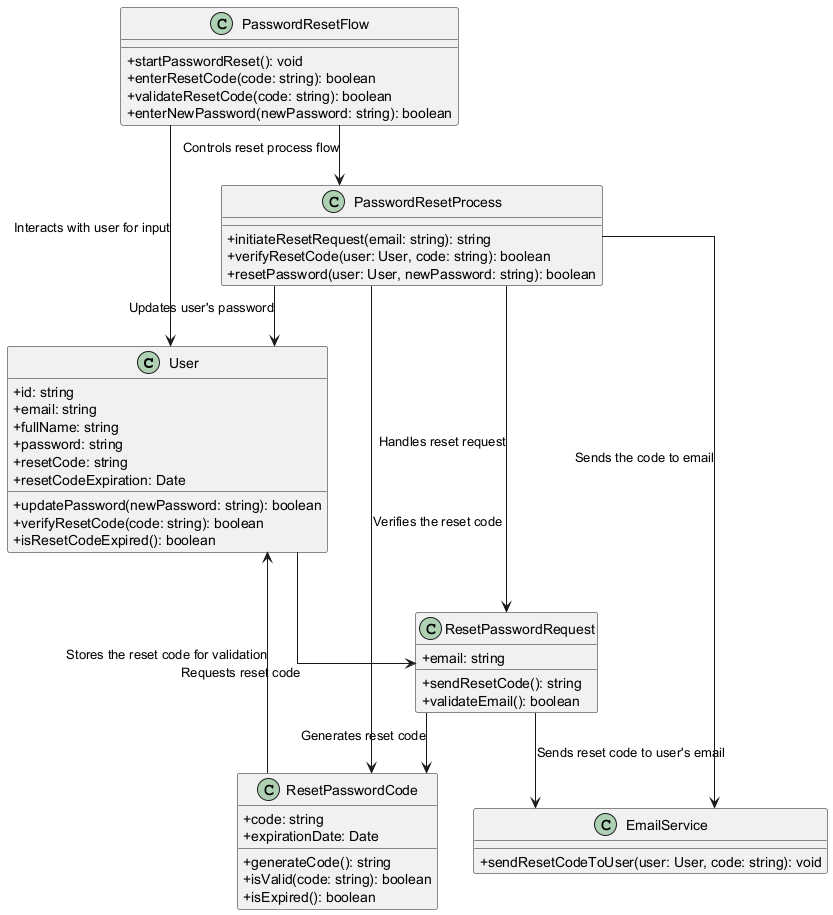

The diagram above was rendered by PlantUML. Its source (embedded in the PNG):
@startuml
skinparam classAttributeIconSize 0
skinparam linetype ortho

' User class represents a user with their attributes and methods for password reset
class User {
  + id: string
  + email: string
  + fullName: string
  + password: string
  + resetCode: string
  + resetCodeExpiration: Date
  + updatePassword(newPassword: string): boolean
  + verifyResetCode(code: string): boolean
  + isResetCodeExpired(): boolean
}

' Class to manage the reset password request process
class ResetPasswordRequest {
  + email: string
  + sendResetCode(): string
  + validateEmail(): boolean
}

' Class for the reset password code with a validation method
class ResetPasswordCode {
  + code: string
  + expirationDate: Date
  + generateCode(): string
  + isValid(code: string): boolean
  + isExpired(): boolean
}

' Email service class to send reset code to user
class EmailService {
  + sendResetCodeToUser(user: User, code: string): void
}

' Password reset process handler
class PasswordResetProcess {
  + initiateResetRequest(email: string): string
  + verifyResetCode(user: User, code: string): boolean
  + resetPassword(user: User, newPassword: string): boolean
}

' Password reset flow controller
class PasswordResetFlow {
  + startPasswordReset(): void
  + enterResetCode(code: string): boolean
  + validateResetCode(code: string): boolean
  + enterNewPassword(newPassword: string): boolean
}

' Relationships
User --> ResetPasswordRequest : "Requests reset code"
ResetPasswordRequest --> ResetPasswordCode : "Generates reset code"
ResetPasswordRequest --> EmailService : "Sends reset code to user's email"
ResetPasswordCode --> User : "Stores the reset code for validation"
PasswordResetProcess --> ResetPasswordRequest : "Handles reset request"
PasswordResetProcess --> ResetPasswordCode : "Verifies the reset code"
PasswordResetProcess --> EmailService : "Sends the code to email"
PasswordResetProcess --> User : "Updates user's password"
PasswordResetFlow --> PasswordResetProcess : "Controls reset process flow"
PasswordResetFlow --> User : "Interacts with user for input"
@enduml